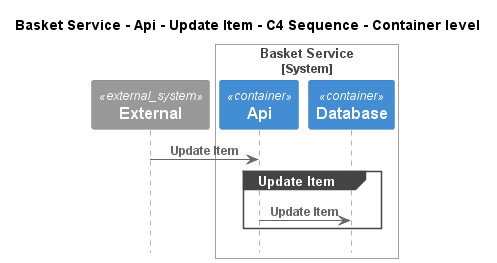

The diagram above was rendered by PlantUML. Its source (embedded in the PNG):
@startuml
!pragma layout smetana
!include ..\..\..\..\..\..\.c4s\C4_Sequence.puml

title Basket Service - Api - Update Item - C4 Sequence - Container level

System_Ext(C4InterFlow.SoftwareSystems.ExternalSystem, "External", "")

System_Boundary(ECommercePlatform.SoftwareSystems.BasketService, "Basket Service")
    Container(ECommercePlatform.SoftwareSystems.BasketService.Containers.Api, "Api", "", "")
    Container(ECommercePlatform.SoftwareSystems.BasketService.Containers.Database, "Database", "", "")
Boundary_End()

Rel(C4InterFlow.SoftwareSystems.ExternalSystem, ECommercePlatform.SoftwareSystems.BasketService.Containers.Api, "Update Item")
group Update Item
Rel(ECommercePlatform.SoftwareSystems.BasketService.Containers.Api, ECommercePlatform.SoftwareSystems.BasketService.Containers.Database, "Update Item")
end


@enduml